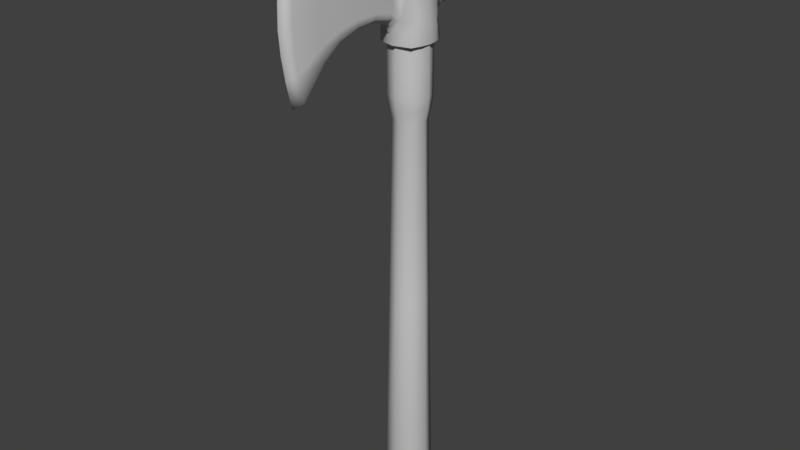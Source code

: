 # Source: Throwing_Axe.blend  (saved by Blender 2.78.0; exported with 4.5.12 LTS)
import bpy
from mathutils import Matrix  # noqa: F401  (used for matrix-valued properties, if any)

bpy.ops.wm.read_factory_settings(use_empty=True)
scene = bpy.context.scene
scene.name = 'Scene'

# ---- collections
col_collection_1 = bpy.data.collections.new('Collection 1'); scene.collection.children.link(col_collection_1)

# ---- materials (node trees are filled in below, after node groups)
mat_19___default_003 = bpy.data.materials.new('19 - Default.003')
mat_19___default_003.alpha_threshold = 0.0
mat_19___default_003.use_transparent_shadow = False
mat_19___default_003.diffuse_color = (0.5882, 0.5882, 0.5882, 1.0)
mat_19___default_003.specular_color = (0.0, 0.0, 0.0)
mat_19___default_003.roughness = 0.5
mat_19___default_003.specular_intensity = 0.0
mat_19___default_000 = bpy.data.materials.new('19 - Default.000')
mat_19___default_000.alpha_threshold = 0.0
mat_19___default_000.use_transparent_shadow = False
mat_19___default_000.diffuse_color = (0.5882, 0.5882, 0.5882, 1.0)
mat_19___default_000.specular_color = (0.0, 0.0, 0.0)
mat_19___default_000.roughness = 0.5
mat_19___default_000.specular_intensity = 0.0

# ---- material node trees

# ---- world
world_world = bpy.data.worlds.new('World'); scene.world = world_world
world_world.color = (0.05088, 0.05088, 0.05088)
world_world.use_sun_shadow = False
world_world.sun_shadow_jitter_overblur = 0.0
world_world.cycles.sampling_method = 'MANUAL'

# ---- meshes
me_dagger = bpy.data.meshes.new('Dagger')
me_dagger.from_pydata([(0.0203, 0.00117, 0.3106), (-0.02161, 0.001171, 0.3491), (-6.678e-06, 0.02147, 0.1055), (-0.02031, 0.00117, 0.3106), (-6.691e-06, -0.02043, 0.3491), (0.0216, 0.00117, 0.3491), (-0.0203, 0.00117, 0.1055), (-6.687e-06, 0.02148, 0.3106), (-1.99e-05, -0.02141, -0.09776), (0.02029, 0.00117, 0.1055), (-6.68e-06, -0.01913, 0.1055), (-6.689e-06, 0.02277, 0.3491), (-6.689e-06, -0.01914, 0.3106), (-0.01436, -0.01318, 0.1055), (-6.671e-06, -0.02356, -0.09287), (0.02337, 0.00117, -0.09287), (-0.02338, 0.00117, -0.09287), (-0.01436, 0.01553, 0.3106), (0.01527, 0.01645, 0.3491), (-6.688e-06, 0.02277, 0.3231), (-6.689e-06, -0.02043, 0.3231), (-0.02161, 0.00117, 0.3231), (0.01435, 0.01553, 0.3106), (-0.01436, 0.01552, 0.1055), (-0.01436, -0.01319, 0.3106), (0.01734, 0.00117, 0.2981), (-6.687e-06, 0.01852, 0.2981), (-6.688e-06, -0.01618, 0.2981), (0.01435, -0.01319, 0.3106), (-0.01528, -0.01411, 0.3491), (0.0216, 0.00117, 0.3231), (0.01434, -0.01318, 0.1055), (-0.01735, 0.00117, 0.2981), (0.0216, 0.001171, 0.3868), (0.01434, 0.01552, 0.1055), (-6.669e-06, 0.0259, -0.09287), (-0.01528, 0.01645, 0.3491), (-6.69e-06, 0.02277, 0.3868), (-6.692e-06, -0.02043, 0.3868), (-0.02161, 0.001171, 0.3868), (0.01527, -0.01411, 0.3491), (-0.01227, -0.0111, 0.2981), (-0.01227, 0.01344, 0.2981), (0.01226, -0.0111, 0.2981), (0.01226, 0.01344, 0.2981), (-0.01528, -0.01411, 0.3231), (0.01527, 0.01645, 0.3231), (-0.01528, 0.01645, 0.3231), (0.01527, -0.01411, 0.3231), (-0.01528, -0.01411, 0.3868), (0.01527, -0.01411, 0.3868), (-0.01749, -0.01632, -0.09287), (0.01748, -0.01632, -0.09287), (-0.01528, 0.01645, 0.3868), (0.01527, 0.01645, 0.3868), (-0.01749, 0.01866, -0.09287), (0.01748, 0.01866, -0.09287), (0.02256, 0.00117, -0.09776), (-0.0226, 0.00117, -0.09776), (-1.99e-05, 0.02375, -0.09776), (-0.01694, -0.01519, -0.09659), (0.01749, -0.01519, -0.09603), (-0.01694, 0.01753, -0.09659), (0.01749, 0.01753, -0.09603), (-5.865e-05, -0.0173, -0.1029), (0.01841, 0.00117, -0.1029), (-0.01853, 0.00117, -0.1029), (-5.864e-05, 0.01964, -0.1029), (-0.01554, -0.01189, -0.1011), (0.01594, -0.01189, -0.1011), (-0.01554, 0.01423, -0.1011), (0.01594, 0.01423, -0.1011), (-5.847e-05, 0.00117, -0.1052), (0.02352, 0.001365, 0.3752), (-6.69e-06, 0.02634, 0.3752), (-6.692e-06, -0.0249, 0.3752), (-0.02353, 0.001365, 0.3752), (-0.01803, -0.01986, 0.3752), (0.01802, -0.01986, 0.3752), (-0.01803, 0.02167, 0.3752), (0.01802, 0.02167, 0.3752), (0.02321, 0.001365, 0.3893), (-6.69e-06, 0.02724, 0.3873), (-6.692e-06, -0.02716, 0.3867), (-0.02322, 0.001365, 0.3893), (-0.01711, -0.02086, 0.3887), (0.0171, -0.02086, 0.3887), (-0.01711, 0.02055, 0.3892), (0.0171, 0.02055, 0.3892), (0.02205, 0.001365, 0.4008), (-6.631e-06, 0.03131, 0.3948), (-6.633e-06, -0.03258, 0.3943), (-0.02206, 0.001365, 0.4008), (-0.009674, -0.02571, 0.3991), (-0.009674, 0.0261, 0.3988), (0.009661, 0.0261, 0.3988), (-0.007836, 0.001365, 0.4332), (-6.63e-06, 0.03977, 0.3993), (-6.634e-06, -0.03798, 0.3984), (0.007823, 0.001365, 0.4332), (-0.009674, -0.0365, 0.4041), (-0.009674, 0.03492, 0.4055), (0.009661, 0.03492, 0.4055), (0.007823, 0.01811, 0.4329), (-0.007836, 0.01811, 0.4329), (0.007823, 0.001365, 0.4329), (-0.01074, -0.0365, 0.4349), (0.01072, -0.0365, 0.4349), (-0.01074, 0.03492, 0.4314), (0.01072, 0.03492, 0.4314), (-6.63e-06, 0.04985, 0.3999), (-0.009247, 0.0495, 0.4098), (0.009234, 0.0495, 0.4098), (-0.01047, 0.05004, 0.4305), (0.01045, 0.05004, 0.4305), (-6.629e-06, 0.07846, 0.401), (-0.006684, 0.07847, 0.4096), (0.006671, 0.07847, 0.4096), (-0.00811, 0.07847, 0.4296), (0.008096, 0.07847, 0.4296), (-6.688e-06, 0.09405, 0.4017), (-6.627e-06, 0.1366, 0.4111), (-6.686e-06, 0.1357, 0.4026), (-0.006169, 0.09461, 0.4261), (0.006156, 0.09461, 0.4261), (-6.636e-06, -0.07631, 0.4003), (-0.00842, -0.07807, 0.4061), (0.008407, -0.07807, 0.4061), (-0.008769, -0.07774, 0.4452), (0.008755, -0.07774, 0.4452), (-6.635e-06, -0.05647, 0.4023), (-0.009191, -0.05633, 0.4078), (-0.01006, -0.05558, 0.4385), (0.009178, -0.05633, 0.4078), (0.01005, -0.05558, 0.4385), (-6.696e-06, -0.1524, 0.3521), (-0.004942, -0.1428, 0.3558), (-0.0044, -0.1442, 0.4856), (-6.577e-06, -0.1409, 0.3526), (0.004929, -0.1428, 0.3558), (0.004387, -0.1442, 0.4856), (-0.005599, -0.1184, 0.4735), (-0.006683, -0.1182, 0.386), (-6.636e-06, -0.114, 0.3817), (0.00667, -0.1182, 0.386), (0.005586, -0.1184, 0.4735), (-0.007677, -0.09953, 0.4579), (-0.007871, -0.1007, 0.3995), (-6.636e-06, -0.0984, 0.3942), (0.007858, -0.1007, 0.3995), (0.007663, -0.09953, 0.4579), (-6.703e-06, -0.157, 0.4877), (-0.009851, -0.0365, 0.4093), (-0.01003, -0.0365, 0.4144), (-0.01021, -0.0365, 0.4195), (-0.01038, -0.0365, 0.4246), (-0.01056, -0.0365, 0.4298), (-0.008478, -0.07823, 0.4126), (-0.008536, -0.0783, 0.4192), (-0.008594, -0.07829, 0.4257), (-0.008652, -0.07819, 0.4322), (-0.00871, -0.078, 0.4387), (-0.009336, -0.05627, 0.413), (-0.009481, -0.05618, 0.4181), (-0.009626, -0.05606, 0.4232), (-0.009771, -0.05592, 0.4283), (-0.009916, -0.05576, 0.4334), (-0.004852, -0.1482, 0.3806), (-0.004761, -0.1512, 0.4018), (-0.004671, -0.1523, 0.423), (-0.004581, -0.151, 0.4439), (-0.00449, -0.148, 0.4648), (-0.006502, -0.1226, 0.398), (-0.006322, -0.1246, 0.4113), (-0.006141, -0.1245, 0.426), (-0.00596, -0.1226, 0.4421), (-0.00578, -0.121, 0.4561), (-0.007838, -0.101, 0.408), (-0.007806, -0.1012, 0.4177), (-0.007774, -0.1012, 0.4275), (-0.007741, -0.1008, 0.4372), (-0.007709, -0.1002, 0.4469), (-6.7e-06, -0.1643, 0.4222), (-6.702e-06, -0.1605, 0.466), (0.009661, -0.02571, 0.3991), (0.009661, -0.0365, 0.4041), (0.007823, -0.01693, 0.4332), (0.009838, -0.0365, 0.4093), (0.01002, -0.0365, 0.4144), (0.01037, -0.0365, 0.4246), (0.01055, -0.0365, 0.4298), (0.01019, -0.0365, 0.4195), (0.008697, -0.078, 0.4387), (0.008639, -0.07819, 0.4322), (0.008581, -0.07829, 0.4257), (0.008523, -0.0783, 0.4192), (0.008465, -0.07823, 0.4126), (0.009903, -0.05576, 0.4334), (0.009758, -0.05592, 0.4283), (0.009613, -0.05606, 0.4232), (0.009468, -0.05618, 0.4181), (0.009323, -0.05627, 0.413), (0.004477, -0.148, 0.4648), (0.004568, -0.151, 0.4439), (0.004658, -0.1523, 0.423), (0.004748, -0.1512, 0.4018), (0.004839, -0.1482, 0.3806), (0.005767, -0.121, 0.4561), (0.005947, -0.1226, 0.4421), (0.006128, -0.1245, 0.426), (0.006309, -0.1246, 0.4113), (0.006489, -0.1226, 0.398), (0.007696, -0.1002, 0.4469), (0.007728, -0.1008, 0.4372), (0.00776, -0.1012, 0.4275), (0.007793, -0.1012, 0.4177), (0.007825, -0.101, 0.408), (-6.698e-06, -0.1586, 0.3779), (-6.699e-06, -0.1624, 0.4001), (-6.701e-06, -0.1634, 0.4442), (0.02175, 0.01142, 0.3752), (-0.02177, 0.01142, 0.3752), (0.02175, 0.01142, 0.3893), (-0.02177, 0.01142, 0.3893), (0.01948, 0.01516, 0.3998), (-0.0195, 0.01516, 0.3998), (0.007823, 0.01811, 0.4332), (-0.007836, 0.01811, 0.4332), (-0.02177, -0.009347, 0.3752), (0.02175, -0.009347, 0.3752), (-0.02177, -0.0104, 0.389), (0.02175, -0.0104, 0.389), (-0.0195, -0.01355, 0.3999), (-0.007836, -0.01693, 0.4332), (0.01948, -0.01355, 0.3999), (-0.007836, 0.001365, 0.4329), (0.01454, 0.01808, 0.4332), (0.009624, 0.02618, 0.4332), (-0.01465, -0.01657, 0.4332), (-0.00934, -0.02502, 0.4332), (-0.01455, 0.01808, 0.4332), (-0.01869, 0.001365, 0.4332), (-0.009638, 0.02618, 0.4332), (0.01464, -0.01657, 0.4332), (0.01868, 0.001365, 0.4332), (0.009327, -0.02502, 0.4332), (-0.007836, -0.01693, 0.4329), (0.007823, -0.01693, 0.4329)], [], [(22, 0, 25, 44), (35, 55, 23, 2), (29, 1, 21, 45), (39, 53, 36, 1), (30, 48, 28, 0), (21, 47, 17, 3), (24, 3, 32, 41), (40, 4, 20, 48), (33, 50, 40, 5), (18, 5, 30, 46), (56, 35, 2, 34), (54, 33, 5, 18), (38, 49, 29, 4), (49, 39, 1, 29), (50, 38, 4, 40), (34, 2, 26, 44), (45, 21, 3, 24), (46, 30, 0, 22), (15, 52, 61, 57), (25, 43, 31, 9), (44, 25, 9, 34), (34, 9, 15, 56), (41, 32, 6, 13), (13, 6, 16, 51), (56, 15, 57, 63), (26, 42, 17, 7), (22, 7, 19, 46), (44, 26, 7, 22), (32, 42, 23, 6), (20, 45, 24, 12), (46, 19, 11, 18), (18, 11, 37, 54), (31, 10, 14, 52), (19, 47, 36, 11), (27, 41, 13, 10), (43, 27, 10, 31), (55, 35, 59, 62), (0, 28, 43, 25), (48, 20, 12, 28), (1, 36, 47, 21), (2, 23, 42, 26), (3, 17, 42, 32), (28, 12, 27, 43), (4, 29, 45, 20), (5, 40, 48, 30), (6, 23, 55, 16), (7, 17, 47, 19), (14, 51, 60, 8), (9, 31, 52, 15), (10, 13, 51, 14), (11, 36, 53, 37), (12, 24, 41, 27), (35, 56, 63, 59), (52, 14, 8, 61), (16, 55, 62, 58), (51, 16, 58, 60), (58, 62, 70, 66), (63, 57, 65, 71), (60, 58, 66, 68), (57, 61, 69, 65), (59, 63, 71, 67), (8, 60, 68, 64), (62, 59, 67, 70), (61, 8, 64, 69), (68, 66, 72, 64), (65, 69, 64, 72), (65, 72, 67, 71), (70, 67, 72, 66), (229, 73, 81, 231), (79, 87, 82, 74), (74, 82, 88, 80), (228, 77, 85, 230), (221, 76, 84, 223), (77, 75, 83, 85), (220, 80, 88, 222), (75, 78, 86, 83), (223, 84, 92, 225), (85, 83, 91, 93), (222, 88, 95, 224), (83, 86, 184, 91), (231, 81, 89, 234), (87, 94, 90, 82), (82, 90, 95, 88), (230, 85, 93, 232), (94, 101, 97, 90), (90, 97, 102, 95), (232, 93, 239, 238), (102, 109, 237, 95), (93, 91, 98, 100), (225, 92, 241, 240), (91, 184, 185, 98), (217, 218, 168, 167), (135, 217, 167, 136), (94, 242, 108, 101), (224, 95, 237, 236), (234, 89, 244, 243), (102, 112, 114, 109), (101, 111, 110, 97), (108, 113, 111, 101), (97, 110, 112, 102), (112, 117, 119, 114), (110, 115, 117, 112), (113, 118, 116, 111), (111, 116, 115, 110), (117, 120, 124, 119), (115, 120, 117), (118, 123, 120, 116), (116, 120, 115), (123, 121, 122, 120), (120, 122, 121, 124), (131, 130, 125, 126), (162, 131, 126, 157), (130, 133, 127, 125), (197, 134, 129, 192), (190, 107, 134, 197), (98, 185, 133, 130), (152, 100, 131, 162), (100, 98, 130, 131), (138, 139, 135), (207, 145, 140, 202), (143, 144, 139, 138), (142, 143, 138, 136), (172, 142, 136, 167), (177, 147, 142, 172), (147, 148, 143, 142), (148, 149, 144, 143), (212, 150, 145, 207), (192, 129, 150, 212), (125, 127, 149, 148), (126, 125, 148, 147), (157, 126, 147, 177), (124, 123, 118, 119), (119, 118, 113, 114), (114, 113, 108, 109), (109, 108, 242, 237), (227, 96, 235, 104), (105, 235, 246, 247), (245, 239, 106, 107), (107, 106, 132, 134), (134, 132, 128, 129), (129, 128, 146, 150), (150, 146, 141, 145), (145, 141, 137, 140), (121, 123, 124), (136, 138, 135), (221, 79, 74, 80, 220), (140, 137, 151), (202, 140, 151, 183), (183, 151, 137, 171), (218, 182, 169, 168), (182, 219, 170, 169), (219, 183, 171, 170), (128, 161, 181, 146), (161, 160, 180, 181), (160, 159, 179, 180), (159, 158, 178, 179), (158, 157, 177, 178), (146, 181, 176, 141), (181, 180, 175, 176), (180, 179, 174, 175), (179, 178, 173, 174), (178, 177, 172, 173), (141, 176, 171, 137), (176, 175, 170, 171), (175, 174, 169, 170), (174, 173, 168, 169), (173, 172, 167, 168), (106, 156, 166, 132), (156, 155, 165, 166), (155, 154, 164, 165), (154, 153, 163, 164), (153, 152, 162, 163), (132, 166, 161, 128), (166, 165, 160, 161), (165, 164, 159, 160), (164, 163, 158, 159), (163, 162, 157, 158), (93, 154, 239), (184, 245, 191), (239, 156, 106), (156, 239, 155), (155, 239, 154), (154, 93, 153), (153, 93, 152), (152, 93, 100), (245, 107, 190), (190, 189, 245), (189, 191, 245), (191, 188, 184), (188, 187, 184), (187, 185, 184), (139, 206, 217, 135), (206, 205, 218, 217), (205, 204, 182, 218), (204, 203, 219, 182), (203, 202, 183, 219), (127, 196, 216, 149), (196, 195, 215, 216), (195, 194, 214, 215), (194, 193, 213, 214), (193, 192, 212, 213), (149, 216, 211, 144), (216, 215, 210, 211), (215, 214, 209, 210), (214, 213, 208, 209), (213, 212, 207, 208), (144, 211, 206, 139), (211, 210, 205, 206), (210, 209, 204, 205), (209, 208, 203, 204), (208, 207, 202, 203), (185, 187, 201, 133), (187, 188, 200, 201), (188, 191, 199, 200), (191, 189, 198, 199), (189, 190, 197, 198), (133, 201, 196, 127), (201, 200, 195, 196), (200, 199, 194, 195), (199, 198, 193, 194), (198, 197, 192, 193), (228, 229, 78, 75, 77), (103, 104, 235, 105), (89, 224, 236, 244), (94, 225, 240, 242), (81, 222, 224, 89), (87, 223, 225, 94), (73, 220, 222, 81), (79, 221, 223, 87), (76, 221, 220, 73, 229, 228), (99, 226, 103, 105), (184, 234, 243, 245), (92, 232, 238, 241), (84, 230, 232, 92), (86, 231, 234, 184), (76, 228, 230, 84), (78, 229, 231, 86), (226, 236, 237), (233, 238, 239), (96, 227, 240, 241), (227, 226, 237, 242), (99, 186, 243, 244), (186, 233, 239, 245), (226, 99, 244, 236), (227, 242, 240), (233, 96, 241, 238), (186, 245, 243), (233, 186, 247, 246), (186, 99, 105, 247), (226, 227, 104, 103), (96, 233, 246, 235)])
me_dagger.polygons.foreach_set('use_smooth', [1, 1, 1, 1, 1, 1, 1, 1, 1, 1, 1, 1, 1, 1, 1, 1, 1, 1, 1, 1, 1, 1, 1, 1, 1, 1, 1, 1, 1, 1, 1, 1, 1, 1, 1, 1, 1, 1, 1, 1, 1, 1, 1, 1, 1, 1, 1, 1, 1, 1, 1, 1, 1, 1, 1, 1, 1, 1, 1, 1, 1, 1, 1, 1, 1, 1, 1, 1, 1, 1, 1, 1, 1, 1, 1, 1, 1, 1, 1, 1, 1, 1, 1, 1, 1, 1, 1, 1, 1, 1, 1, 1, 1, 1, 1, 1, 1, 1, 1, 1, 1, 1, 1, 1, 1, 1, 1, 1, 1, 1, 1, 1, 1, 1, 1, 1, 1, 1, 1, 1, 1, 1, 1, 1, 1, 1, 1, 1, 1, 1, 1, 1, 1, 1, 1, 1, 0, 1, 1, 1, 1, 1, 1, 1, 1, 0, 1, 1, 1, 1, 1, 1, 1, 1, 1, 1, 1, 1, 1, 1, 1, 1, 1, 1, 1, 1, 1, 1, 1, 1, 1, 1, 1, 1, 1, 1, 1, 1, 1, 1, 1, 1, 1, 1, 1, 1, 1, 1, 1, 1, 1, 1, 1, 1, 1, 1, 1, 1, 1, 1, 1, 1, 1, 1, 1, 1, 1, 1, 1, 1, 1, 1, 1, 1, 1, 1, 1, 1, 1, 1, 1, 0, 0, 1, 1, 1, 1, 1, 1, 0, 1, 1, 1, 1, 1, 1, 1, 0, 0, 0, 0, 0, 0, 0, 0, 0, 0, 1, 1, 1, 1])
me_dagger.polygons.foreach_set('material_index', [1, 1, 1, 1, 1, 1, 1, 1, 1, 1, 1, 1, 1, 1, 1, 1, 1, 1, 1, 1, 1, 1, 1, 1, 1, 1, 1, 1, 1, 1, 1, 1, 1, 1, 1, 1, 1, 1, 1, 1, 1, 1, 1, 1, 1, 1, 1, 1, 1, 1, 1, 1, 1, 1, 1, 1, 1, 1, 1, 1, 1, 1, 1, 1, 1, 1, 1, 1, 1, 1, 1, 1, 1, 1, 1, 1, 1, 1, 1, 1, 1, 1, 1, 1, 1, 1, 1, 1, 1, 1, 1, 1, 1, 1, 1, 1, 1, 1, 1, 1, 1, 1, 1, 1, 1, 1, 1, 1, 1, 1, 1, 1, 1, 1, 1, 1, 1, 1, 1, 1, 1, 1, 1, 1, 1, 1, 1, 1, 1, 1, 1, 1, 1, 1, 1, 1, 1, 1, 1, 1, 1, 1, 1, 1, 1, 1, 1, 1, 1, 1, 1, 1, 1, 1, 1, 1, 1, 1, 1, 1, 1, 1, 1, 1, 1, 1, 1, 1, 1, 1, 1, 1, 1, 1, 1, 1, 1, 1, 1, 1, 1, 1, 1, 1, 1, 1, 1, 1, 1, 1, 1, 1, 1, 1, 1, 1, 1, 1, 1, 1, 1, 1, 1, 1, 1, 1, 1, 1, 1, 1, 1, 1, 1, 1, 1, 1, 1, 1, 1, 1, 1, 1, 1, 1, 1, 1, 1, 1, 1, 1, 1, 1, 1, 1, 1, 1, 1, 1, 1, 1, 1, 1, 1, 1, 1, 1, 1, 1, 1, 1, 1])
_uv = me_dagger.uv_layers.new(name='UVChannel_1')
_uv.uv.foreach_set('vector', [0.0, 0.0, 0.0, 0.0, 0.0, 0.0, 0.0, 0.0, 0.0, 0.0, 0.0, 0.0, 0.0, 0.0, 0.0, 0.0, 0.0, 0.0, 0.0, 0.0, 0.0, 0.0, 0.0, 0.0, 0.0, 0.0, 0.0, 0.0, 0.0, 0.0, 0.0, 0.0, 0.0, 0.0, 0.0, 0.0, 0.0, 0.0, 0.0, 0.0, 0.0, 0.0, 0.0, 0.0, 0.0, 0.0, 0.0, 0.0, 0.0, 0.0, 0.0, 0.0, 0.0, 0.0, 0.0, 0.0, 0.0, 0.0, 0.0, 0.0, 0.0, 0.0, 0.0, 0.0, 0.0, 0.0, 0.0, 0.0, 0.0, 0.0, 0.0, 0.0, 0.0, 0.0, 0.0, 0.0, 0.0, 0.0, 0.0, 0.0, 0.0, 0.0, 0.0, 0.0, 0.0, 0.0, 0.0, 0.0, 0.0, 0.0, 0.0, 0.0, 0.0, 0.0, 0.0, 0.0, 0.0, 0.0, 0.0, 0.0, 0.0, 0.0, 0.0, 0.0, 0.0, 0.0, 0.0, 0.0, 0.0, 0.0, 0.0, 0.0, 0.0, 0.0, 0.0, 0.0, 0.0, 0.0, 0.0, 0.0, 0.0, 0.0, 0.0, 0.0, 0.0, 0.0, 0.0, 0.0, 0.0, 0.0, 0.0, 0.0, 0.0, 0.0, 0.0, 0.0, 0.0, 0.0, 0.0, 0.0, 0.0, 0.0, 0.0, 0.0, 0.0, 0.0, 0.0, 0.0, 0.0, 0.0, 0.0, 0.0, 0.0, 0.0, 0.0, 0.0, 0.0, 0.0, 0.0, 0.0, 0.0, 0.0, 0.0, 0.0, 0.0, 0.0, 0.0, 0.0, 0.0, 0.0, 0.0, 0.0, 0.0, 0.0, 0.0, 0.0, 0.0, 0.0, 0.0, 0.0, 0.0, 0.0, 0.0, 0.0, 0.0, 0.0, 0.0, 0.0, 0.0, 0.0, 0.0, 0.0, 0.0, 0.0, 0.0, 0.0, 0.0, 0.0, 0.0, 0.0, 0.0, 0.0, 0.0, 0.0, 0.0, 0.0, 0.0, 0.0, 0.0, 0.0, 0.0, 0.0, 0.0, 0.0, 0.0, 0.0, 0.0, 0.0, 0.0, 0.0, 0.0, 0.0, 0.0, 0.0, 0.0, 0.0, 0.0, 0.0, 0.0, 0.0, 0.0, 0.0, 0.0, 0.0, 0.0, 0.0, 0.0, 0.0, 0.0, 0.0, 0.0, 0.0, 0.0, 0.0, 0.0, 0.0, 0.0, 0.0, 0.0, 0.0, 0.0, 0.0, 0.0, 0.0, 0.0, 0.0, 0.0, 0.0, 0.0, 0.0, 0.0, 0.0, 0.0, 0.0, 0.0, 0.0, 0.0, 0.0, 0.0, 0.0, 0.0, 0.0, 0.0, 0.0, 0.0, 0.0, 0.0, 0.0, 0.0, 0.0, 0.0, 0.0, 0.0, 0.0, 0.0, 0.0, 0.0, 0.0, 0.0, 0.0, 0.0, 0.0, 0.0, 0.0, 0.0, 0.0, 0.0, 0.0, 0.0, 0.0, 0.0, 0.0, 0.0, 0.0, 0.0, 0.0, 0.0, 0.0, 0.0, 0.0, 0.0, 0.0, 0.0, 0.0, 0.0, 0.0, 0.0, 0.0, 0.0, 0.0, 0.0, 0.0, 0.0, 0.0, 0.0, 0.0, 0.0, 0.0, 0.0, 0.0, 0.0, 0.0, 0.0, 0.0, 0.0, 0.0, 0.0, 0.0, 0.0, 0.0, 0.0, 0.0, 0.0, 0.0, 0.0, 0.0, 0.0, 0.0, 0.0, 0.0, 0.0, 0.0, 0.0, 0.0, 0.0, 0.0, 0.0, 0.0, 0.0, 0.0, 0.0, 0.0, 0.0, 0.0, 0.0, 0.0, 0.0, 0.0, 0.0, 0.0, 0.0, 0.0, 0.0, 0.0, 0.0, 0.0, 0.0, 0.0, 0.0, 0.0, 0.0, 0.0, 0.0, 0.0, 0.0, 0.0, 0.0, 0.0, 0.0, 0.0, 0.0, 0.0, 0.0, 0.0, 0.0, 0.0, 0.0, 0.0, 0.0, 0.0, 0.0, 0.0, 0.0, 0.0, 0.0, 0.0, 0.0, 0.0, 0.0, 0.0, 0.0, 0.0, 0.0, 0.0, 0.0, 0.0, 0.0, 0.0, 0.0, 0.0, 0.0, 0.0, 0.0, 0.0, 0.0, 0.0, 0.0, 0.0, 0.0, 0.0, 0.0, 0.0, 0.0, 0.0, 0.0, 0.0, 0.0, 0.0, 0.0, 0.0, 0.0, 0.0, 0.0, 0.0, 0.0, 0.0, 0.0, 0.0, 0.0, 0.0, 0.0, 0.0, 0.0, 0.0, 0.0, 0.0, 0.0, 0.0, 0.0, 0.0, 0.0, 0.0, 0.0, 0.0, 0.0, 0.0, 0.0, 0.0, 0.0, 0.0, 0.0, 0.0, 0.0, 0.0, 0.0, 0.0, 0.0, 0.0, 0.0, 0.0, 0.0, 0.0, 0.0, 0.0, 0.0, 0.0, 0.0, 0.0, 0.0, 0.0, 0.0, 0.0, 0.0, 0.0, 0.0, 0.0, 0.0, 0.0, 0.0, 0.0, 0.0, 0.0, 0.0, 0.0, 0.0, 0.0, 0.0, 0.0, 0.0, 0.0, 0.0, 0.0, 0.0, 0.0, 0.0, 0.0, 0.0, 0.0, 0.0, 0.0, 0.0, 0.0, 0.0, 0.0, 0.0, 0.0, 0.0, 0.0, 0.0, 0.0, 0.0, 0.0, 0.0, 0.0, 0.0, 0.0, 0.0, 0.0, 0.0, 0.0, 0.0, 0.0, 0.0, 0.0, 0.0, 0.0, 0.0, 0.0, 0.0, 0.0, 0.0, 0.0, 0.0, 0.0, 0.0, 0.0, 0.0, 0.0, 0.0, 0.0, 0.0, 0.0, 0.0, 0.0, 0.0, 0.0, 0.0, 0.0, 0.0, 0.0, 0.0, 0.0, 0.0, 0.0, 0.0, 0.0, 0.0, 0.0, 0.0, 0.0, 0.0, 0.0, 0.0, 0.0, 0.0, 0.0, 0.0, 0.0, 0.0, 0.0, 0.0, 0.0, 0.0, 0.0, 0.0, 0.0, 0.0, 0.0, 0.0, 0.0, 0.0, 0.0, 0.0, 0.0, 0.0, 0.0, 0.0, 0.0, 0.0, 0.0, 0.0, 0.0, 0.0, 0.0, 0.0, 0.0, 0.0, 0.0, 0.0, 0.0, 0.0, 0.0, 0.0, 0.0, 0.0, 0.0, 0.0, 0.0, 0.0, 0.0, 0.0, 0.0, 0.0, 0.0, 0.0, 0.0, 0.0, 0.0, 0.0, 0.0, 0.0, 0.0, 0.0, 0.0, 0.0, 0.0, 0.0, 0.0, 0.0, 0.0, 0.0, 0.0, 0.0, 0.0, 0.0, 0.0, 0.0, 0.0, 0.0, 0.0, 0.0, 0.0, 0.0, 0.0, 0.0, 0.0, 0.0, 0.0, 0.0, 0.0, 0.0, 0.0, 0.0, 0.0, 0.0, 0.0, 0.0, 0.0, 0.0, 0.0, 0.0, 0.0, 0.0, 0.0, 0.0, 0.0, 0.0, 0.0, 0.0, 0.0, 0.0, 0.0, 0.0, 0.0, 0.0, 0.0, 0.0, 0.0, 0.0, 0.0, 0.0, 0.0, 0.0, 0.0, 0.0, 0.0, 0.0, 0.0, 0.0, 0.0, 0.0, 0.0, 0.0, 0.0, 0.0, 0.0, 0.0, 0.0, 0.0, 0.0, 0.0, 0.0, 0.0, 0.0, 0.0, 0.0, 0.0, 0.0, 0.0, 0.0, 0.0, 0.0, 0.0, 0.0, 0.0, 0.0, 0.0, 0.0, 0.0, 0.0, 0.0, 0.0, 0.0, 0.0, 0.0, 0.0, 0.0, 0.0, 0.0, 0.0, 0.0, 0.0, 0.0, 0.0, 0.0, 0.0, 0.0, 0.0, 0.0, 0.0, 0.0, 0.0, 0.0, 0.0, 0.0, 0.0, 0.0, 0.0, 0.0, 0.0, 0.0, 0.0, 0.0, 0.0, 0.0, 0.0, 0.0, 0.0, 0.0, 0.0, 0.0, 0.0, 0.0, 0.0, 0.0, 0.0, 0.0, 0.0, 0.0, 0.0, 0.0, 0.0, 0.0, 0.0, 0.0, 0.0, 0.0, 0.0, 0.0, 0.0, 0.0, 0.0, 0.0, 0.0, 0.0, 0.0, 0.0, 0.0, 0.0, 0.0, 0.0, 0.0, 0.0, 0.0, 0.0, 0.0, 0.0, 0.0, 0.0, 0.0, 0.0, 0.0, 0.0, 0.0, 0.0, 0.0, 0.0, 0.0, 0.0, 0.0, 0.0, 0.0, 0.0, 0.0, 0.0, 0.0, 0.0, 0.0, 0.0, 0.0, 0.0, 0.0, 0.0, 0.0, 0.0, 0.0, 0.0, 0.0, 0.0, 0.0, 0.0, 0.0, 0.0, 0.0, 0.0, 0.0, 0.0, 0.0, 0.0, 0.0, 0.0, 0.0, 0.0, 0.0, 0.0, 0.0, 0.0, 0.0, 0.0, 0.0, 0.0, 0.0, 0.0, 0.0, 0.0, 0.0, 0.0, 0.0, 0.0, 0.0, 0.0, 0.0, 0.0, 0.0, 0.0, 0.0, 0.0, 0.0, 0.0, 0.0, 0.0, 0.0, 0.0, 0.0, 0.0, 0.0, 0.0, 0.0, 0.0, 0.0, 0.0, 0.0, 0.0, 0.0, 0.0, 0.0, 0.0, 0.0, 0.0, 0.0, 0.0, 0.0, 0.0, 0.0, 0.0, 0.0, 0.0, 0.0, 0.0, 0.0, 0.0, 0.0, 0.0, 0.0, 0.0, 0.0, 0.0, 0.0, 0.0, 0.0, 0.0, 0.0, 0.0, 0.0, 0.0, 0.0, 0.0, 0.0, 0.0, 0.0, 0.0, 0.0, 0.0, 0.0, 0.0, 0.0, 0.0, 0.0, 0.0, 0.0, 0.0, 0.0, 0.0, 0.0, 0.0, 0.0, 0.0, 0.0, 0.0, 0.0, 0.0, 0.0, 0.0, 0.0, 0.0, 0.0, 0.0, 0.0, 0.0, 0.0, 0.0, 0.0, 0.0, 0.0, 0.0, 0.0, 0.0, 0.0, 0.0, 0.0, 0.0, 0.0, 0.0, 0.0, 0.0, 0.0, 0.0, 0.0, 0.0, 0.0, 0.0, 0.0, 0.0, 0.0, 0.0, 0.0, 0.0, 0.0, 0.0, 0.0, 0.0, 0.0, 0.0, 0.0, 0.0, 0.0, 0.0, 0.0, 0.0, 0.0, 0.0, 0.0, 0.0, 0.0, 0.0, 0.0, 0.0, 0.0, 0.0, 0.0, 0.0, 0.0, 0.0, 0.0, 0.0, 0.0, 0.0, 0.0, 0.0, 0.0, 0.0, 0.0, 0.0, 0.0, 0.0, 0.0, 0.0, 0.0, 0.0, 0.0, 0.0, 0.0, 0.0, 0.0, 0.0, 0.0, 0.0, 0.0, 0.0, 0.0, 0.0, 0.0, 0.0, 0.0, 0.0, 0.0, 0.0, 0.0, 0.0, 0.0, 0.0, 0.0, 0.0, 0.0, 0.0, 0.0, 0.0, 0.0, 0.0, 0.0, 0.0, 0.0, 0.0, 0.0, 0.0, 0.0, 0.0, 0.0, 0.0, 0.0, 0.0, 0.0, 0.0, 0.0, 0.0, 0.0, 0.0, 0.0, 0.0, 0.0, 0.0, 0.0, 0.0, 0.0, 0.0, 0.0, 0.0, 0.0, 0.0, 0.0, 0.0, 0.0, 0.0, 0.0, 0.0, 0.0, 0.0, 0.0, 0.0, 0.0, 0.0, 0.0, 0.0, 0.0, 0.0, 0.0, 0.0, 0.0, 0.0, 0.0, 0.0, 0.0, 0.0, 0.0, 0.0, 0.0, 0.0, 0.0, 0.0, 0.0, 0.0, 0.0, 0.0, 0.0, 0.0, 0.0, 0.0, 0.0, 0.0, 0.0, 0.0, 0.0, 0.0, 0.0, 0.0, 0.0, 0.0, 0.0, 0.0, 0.0, 0.0, 0.0, 0.0, 0.0, 0.0, 0.0, 0.0, 0.0, 0.0, 0.0, 0.0, 0.0, 0.0, 0.0, 0.0, 0.0, 0.0, 0.0, 0.0, 0.0, 0.0, 0.0, 0.0, 0.0, 0.0, 0.0, 0.0, 0.0, 0.0, 0.0, 0.0, 0.0, 0.0, 0.0, 0.0, 0.0, 0.0, 0.0, 0.0, 0.0, 0.0, 0.0, 0.0, 0.0, 0.0, 0.0, 0.0, 0.0, 0.0, 0.0, 0.0, 0.0, 0.0, 0.0, 0.0, 0.0, 0.0, 0.0, 0.0, 0.0, 0.0, 0.0, 0.0, 0.0, 0.0, 0.0, 0.0, 0.0, 0.0, 0.0, 0.0, 0.0, 0.0, 0.0, 0.0, 0.0, 0.0, 0.0, 0.0, 0.0, 0.0, 0.0, 0.0, 0.0, 0.0, 0.0, 0.0, 0.0, 0.0, 0.0, 0.0, 0.0, 0.0, 0.0, 0.0, 0.0, 0.0, 0.0, 0.0, 0.0, 0.0, 0.0, 0.0, 0.0, 0.0, 0.0, 0.0, 0.0, 0.0, 0.0, 0.0, 0.0, 0.0, 0.0, 0.0, 0.0, 0.0, 0.0, 0.0, 0.0, 0.0, 0.0, 0.0, 0.0, 0.0, 0.0, 0.0, 0.0, 0.0, 0.0, 0.0, 0.0, 0.0, 0.0, 0.0, 0.0, 0.0, 0.0, 0.0, 0.0, 0.0, 0.0, 0.0, 0.0, 0.0, 0.0, 0.0, 0.0, 0.0, 0.0, 0.0, 0.0, 0.0, 0.0, 0.0, 0.0, 0.0, 0.0, 0.0, 0.0, 0.0, 0.0, 0.0, 0.0, 0.0, 0.0, 0.0, 0.0, 0.0, 0.0, 0.0, 0.0, 0.0, 0.0, 0.0, 0.0, 0.0, 0.0, 0.0, 0.0, 0.0, 0.0, 0.0, 0.0, 0.0, 0.0, 0.0, 0.0, 0.0, 0.0, 0.0, 0.0, 0.0, 0.0, 0.0, 0.0, 0.0, 0.0, 0.0, 0.0, 0.0, 0.0, 0.0, 0.0, 0.0, 0.0, 0.0, 0.0, 0.0, 0.0, 0.0, 0.0, 0.0, 0.0, 0.0, 0.0, 0.0, 0.0, 0.0, 0.0, 0.0, 0.0, 0.0, 0.0, 0.0, 0.0, 0.0, 0.0, 0.0, 0.0, 0.0, 0.0, 0.0, 0.0, 0.0, 0.0, 0.0, 0.0, 0.0, 0.0, 0.0, 0.0, 0.0, 0.0, 0.0, 0.0, 0.0, 0.0, 0.0, 0.0, 0.0, 0.0, 0.0, 0.0, 0.0, 0.0, 0.0, 0.0, 0.0, 0.0, 0.0, 0.0, 0.0, 0.0, 0.0, 0.0, 0.0, 0.0, 0.0, 0.0, 0.0, 0.0, 0.0, 0.0, 0.0, 0.0, 0.0, 0.0, 0.0, 0.0, 0.0, 0.0, 0.0, 0.0, 0.0, 0.0, 0.0, 0.0, 0.0, 0.0, 0.0, 0.0, 0.0, 0.0, 0.0, 0.0, 0.0, 0.0, 0.0, 0.0, 0.0, 0.0, 0.0, 0.0, 0.0, 0.0, 0.0, 0.0, 0.0, 0.0, 0.0, 0.0, 0.0, 0.0, 0.0, 0.0, 0.0, 0.0, 0.0, 0.0, 0.0, 0.0, 0.0, 0.0, 0.0, 0.0, 0.0, 0.0, 0.0, 0.0, 0.0, 0.0, 0.0, 0.0, 0.0, 0.0, 0.0, 0.0, 0.0, 0.0, 0.0, 0.0, 0.0, 0.0, 0.0, 0.0, 0.0, 0.0, 0.0, 0.0, 0.0, 0.0, 0.0, 0.0, 0.0, 0.0, 0.0, 0.0, 0.0, 0.0, 0.0, 0.0, 0.0, 0.0, 0.0, 0.0, 0.0, 0.0, 0.0, 0.0, 0.0, 0.0, 0.0, 0.0, 0.0, 0.0, 0.0, 0.0, 0.0, 0.0, 0.0, 0.0, 0.0, 0.0, 0.0, 0.0, 0.0, 0.0, 0.0, 0.0, 0.0, 0.0, 0.0, 0.0, 0.0, 0.0, 0.0, 0.0, 0.0, 0.0, 0.0, 0.0, 0.0, 0.0, 0.0, 0.0, 0.0, 0.0, 0.0, 0.0, 0.0, 0.0, 0.0, 0.0, 0.0, 0.0, 0.0, 0.0, 0.0, 0.0, 0.0, 0.0, 0.0, 0.0, 0.0, 0.0, 0.0, 0.0, 0.0, 0.0, 0.0, 0.0, 0.0, 0.0, 0.0, 0.0, 0.0, 0.0, 0.0, 0.0, 0.0, 0.0, 0.0, 0.0, 0.0, 0.0, 0.0, 0.0, 0.0, 0.0, 0.0, 0.0, 0.0, 0.0, 0.0, 0.0, 0.0, 0.0, 0.0, 0.0, 0.0, 0.0, 0.0, 0.0, 0.0, 0.0, 0.0, 0.0, 0.0, 0.0, 0.0, 0.0, 0.0, 0.0, 0.0, 0.0, 0.0, 0.0, 0.0, 0.0, 0.0, 0.0, 0.0, 0.0, 0.0, 0.0, 0.0, 0.0, 0.0, 0.0, 0.0, 0.0, 0.0, 0.0, 0.0, 0.0, 0.0, 0.0, 0.0, 0.0, 0.0, 0.0, 0.0, 0.0, 0.0, 0.0, 0.0, 0.0, 0.0, 0.0, 0.0, 0.0, 0.0, 0.0, 0.0, 0.0, 0.0, 0.0, 0.0, 0.0, 0.0, 0.0, 0.0, 0.0, 0.0, 0.0, 0.0, 0.0, 0.0, 0.0, 0.0, 0.0, 0.0, 0.0, 0.0, 0.0, 0.0, 0.0, 0.0, 0.0, 0.0, 0.0, 0.0, 0.0, 0.0, 0.0, 0.0, 0.0, 0.0, 0.0, 0.0, 0.0, 0.0, 0.0, 0.0, 0.0, 0.0, 0.0, 0.0, 0.0, 0.0, 0.0, 0.0, 0.0, 0.0, 0.0, 0.0, 0.0, 0.0, 0.0, 0.0, 0.0, 0.0, 0.0, 0.0, 0.0, 0.0, 0.0, 0.0, 0.0, 0.0, 0.0, 0.0, 0.0, 0.0, 0.0, 0.0, 0.0, 0.0, 0.0, 0.0, 0.0, 0.0, 0.0, 0.0, 0.0, 0.0, 0.0, 0.0, 0.0, 0.0, 0.0, 0.0, 0.0, 0.0, 0.0, 0.0, 0.0, 0.0, 0.0, 0.0, 0.0, 0.0, 0.0, 0.0, 0.0, 0.0, 0.0, 0.0, 0.0, 0.0, 0.0, 0.0, 0.0, 0.0, 0.0, 0.0, 0.0, 0.0, 0.0, 0.0, 0.0, 0.0, 0.0, 0.0, 0.0, 0.0, 0.0, 0.0, 0.0, 0.0, 0.0, 0.0, 0.0, 0.0, 0.0, 0.0, 0.0, 0.0, 0.0, 0.0, 0.0, 0.0, 0.0, 0.0, 0.0, 0.0, 0.0, 0.0, 0.0, 0.0, 0.0, 0.0, 0.0, 0.0, 0.0, 0.0, 0.0, 0.0, 0.0, 0.0, 0.0, 0.0, 0.0, 0.0, 0.0, 0.0, 0.0, 0.0, 0.0, 0.0, 0.0, 0.0, 0.0, 0.0, 0.0, 0.0, 0.0, 0.0, 0.0, 0.0, 0.0, 0.0, 0.0, 0.0, 0.0, 0.0, 0.0, 0.0, 0.0, 0.0, 0.0, 0.0, 0.0, 0.0, 0.0, 0.0, 0.0, 0.0, 0.0, 0.0, 0.0, 0.0, 0.0, 0.0, 0.0, 0.0, 0.0, 0.0, 0.0, 0.0, 0.0, 0.0, 0.0, 0.0, 0.0, 0.0, 0.0, 0.0, 0.0, 0.0, 0.0, 0.0, 0.0, 0.0, 0.0, 0.0, 0.0, 0.0, 0.0, 0.0, 0.0, 0.0, 0.0, 0.0, 0.0, 0.0, 0.0, 0.0, 0.0, 0.0, 0.0, 0.0, 0.0, 0.0, 0.0, 0.0, 0.0, 0.0, 0.0, 0.0, 0.0, 0.0, 0.0, 0.0, 0.0, 0.0, 0.0, 0.0, 0.0, 0.0, 0.0, 0.0, 0.0, 0.0, 0.0, 0.0, 0.0, 0.0, 0.0, 0.0, 0.0, 0.0, 0.0, 0.0, 0.0, 0.0, 0.0, 0.0, 0.0, 0.0, 0.0, 0.0, 0.0, 0.0, 0.0, 0.0, 0.0, 0.0, 0.0, 0.0, 0.0, 0.0, 0.0, 0.0, 0.0, 0.0, 0.0, 0.0, 0.0, 0.0, 0.0, 0.0, 0.0, 0.0, 0.0, 0.0, 0.0])
me_dagger.materials.append(mat_19___default_003)
me_dagger.materials.append(mat_19___default_000)
me_dagger.use_remesh_preserve_volume = False
me_dagger.use_remesh_preserve_attributes = False
me_dagger.use_mirror_vertex_groups = False
me_dagger.update()
me_dagger.normals_split_custom_set([tuple(v) for v in zip(*[iter([0.6975, 0.6975, -0.1647, 0.9863, 5.214e-08, -0.1647, 0.9937, -1.404e-07, -0.1118, 0.7027, 0.7027, -0.1118, 0.000199, 0.985, -0.1723, -0.7084, 0.6926, -0.1355, -0.7135, 0.7004, 0.01804, -6.566e-07, 0.9998, 0.01885, -0.7071, -0.7071, -2.237e-07, -1.0, 1.232e-07, -4.288e-07, -0.9987, 1.457e-07, -0.0511, -0.7062, -0.7062, -0.0511, -1.0, 8.214e-08, 1.721e-06, -0.7071, 0.7071, 1.247e-06, -0.7071, 0.7071, -4.553e-07, -1.0, 1.232e-07, -4.288e-07, 0.9987, 1.769e-07, -0.0511, 0.7062, -0.7062, -0.0511, 0.6975, -0.6974, -0.1647, 0.9863, 5.214e-08, -0.1647, -0.9987, 1.457e-07, -0.0511, -0.7062, 0.7062, -0.0511, -0.6975, 0.6974, -0.1647, -0.9863, -1.981e-07, -0.1647, -0.6975, -0.6974, -0.1647, -0.9863, -1.981e-07, -0.1647, -0.9937, -1.905e-07, -0.1118, -0.7027, -0.7027, -0.1118, 0.7071, -0.7071, 4.258e-07, -1.232e-06, -1.0, 1.276e-07, -1.613e-06, -0.9987, -0.0511, 0.7062, -0.7062, -0.0511, 1.0, 1.027e-07, -1.727e-06, 0.7071, -0.7071, -1.105e-06, 0.7071, -0.7071, 4.258e-07, 1.0, 2.054e-08, 4.325e-07, 0.7071, 0.7071, 1.89e-07, 1.0, 2.054e-08, 4.325e-07, 0.9987, 1.769e-07, -0.0511, 0.7062, 0.7062, -0.0511, 0.6992, 0.703, -0.1299, 0.000199, 0.985, -0.1723, -6.566e-07, 0.9998, 0.01885, 0.7135, 0.7004, 0.01804, 0.7071, 0.7071, -1.355e-06, 1.0, 1.027e-07, -1.727e-06, 1.0, 2.054e-08, 4.325e-07, 0.7071, 0.7071, 1.89e-07, -1.314e-06, -1.0, 3.284e-07, -0.7071, -0.7071, 1.509e-06, -0.7071, -0.7071, -2.237e-07, -1.232e-06, -1.0, 1.276e-07, -0.7071, -0.7071, 1.509e-06, -1.0, 8.214e-08, 1.721e-06, -1.0, 1.232e-07, -4.288e-07, -0.7071, -0.7071, -2.237e-07, 0.7071, -0.7071, -1.105e-06, -1.314e-06, -1.0, 3.284e-07, -1.232e-06, -1.0, 1.276e-07, 0.7071, -0.7071, 4.258e-07, 0.7135, 0.7004, 0.01804, -6.566e-07, 0.9998, 0.01885, -7.52e-07, 0.9937, -0.1118, 0.7027, 0.7027, -0.1118, -0.7062, -0.7062, -0.0511, -0.9987, 1.457e-07, -0.0511, -0.9863, -1.981e-07, -0.1647, -0.6975, -0.6974, -0.1647, 0.7062, 0.7062, -0.0511, 0.9987, 1.769e-07, -0.0511, 0.9863, 5.214e-08, -0.1647, 0.6975, 0.6975, -0.1647, 0.9981, 1.027e-08, -0.06204, 0.6992, -0.703, -0.1299, 0.6813, -0.6074, -0.4085, 0.9341, 2.678e-08, -0.3569, 0.9937, -1.404e-07, -0.1118, 0.7027, -0.7027, -0.1118, 0.7135, -0.7004, 0.01804, 0.9999, 6.116e-08, 0.01697, 0.7027, 0.7027, -0.1118, 0.9937, -1.404e-07, -0.1118, 0.9999, 6.116e-08, 0.01697, 0.7135, 0.7004, 0.01804, 0.7135, 0.7004, 0.01804, 0.9999, 6.116e-08, 0.01697, 0.9981, 1.027e-08, -0.06204, 0.6992, 0.703, -0.1299, -0.7027, -0.7027, -0.1118, -0.9937, -1.905e-07, -0.1118, -0.9999, 1.019e-07, 0.01697, -0.7135, -0.7004, 0.01804, -0.7135, -0.7004, 0.01804, -0.9999, 1.019e-07, 0.01697, -0.9961, 8.25e-08, -0.08852, -0.7084, -0.6926, -0.1355, 0.6992, 0.703, -0.1299, 0.9981, 1.027e-08, -0.06204, 0.9341, 2.678e-08, -0.3569, 0.6813, 0.6074, -0.4085, -7.52e-07, 0.9937, -0.1118, -0.7027, 0.7027, -0.1118, -0.6975, 0.6974, -0.1647, -1.825e-06, 0.9863, -0.1647, 0.6975, 0.6975, -0.1647, -1.825e-06, 0.9863, -0.1647, -1.738e-06, 0.9987, -0.0511, 0.7062, 0.7062, -0.0511, 0.7027, 0.7027, -0.1118, -7.52e-07, 0.9937, -0.1118, -1.825e-06, 0.9863, -0.1647, 0.6975, 0.6975, -0.1647, -0.9937, -1.905e-07, -0.1118, -0.7027, 0.7027, -0.1118, -0.7135, 0.7004, 0.01804, -0.9999, 1.019e-07, 0.01697, -1.613e-06, -0.9987, -0.0511, -0.7062, -0.7062, -0.0511, -0.6975, -0.6974, -0.1647, -1.418e-06, -0.9863, -0.1647, 0.7062, 0.7062, -0.0511, -1.738e-06, 0.9987, -0.0511, -1.191e-06, 1.0, -1.955e-07, 0.7071, 0.7071, 1.89e-07, 0.7071, 0.7071, 1.89e-07, -1.191e-06, 1.0, -1.955e-07, -1.273e-06, 1.0, -2.526e-08, 0.7071, 0.7071, -1.355e-06, 0.7135, -0.7004, 0.01804, -9.233e-07, -0.9998, 0.01885, 0.0001985, -0.985, -0.1723, 0.6992, -0.703, -0.1299, -1.738e-06, 0.9987, -0.0511, -0.7062, 0.7062, -0.0511, -0.7071, 0.7071, -4.553e-07, -1.191e-06, 1.0, -1.955e-07, -5.715e-07, -0.9937, -0.1118, -0.7027, -0.7027, -0.1118, -0.7135, -0.7004, 0.01804, -9.233e-07, -0.9998, 0.01885, 0.7027, -0.7027, -0.1118, -5.715e-07, -0.9937, -0.1118, -9.233e-07, -0.9998, 0.01885, 0.7135, -0.7004, 0.01804, -0.7084, 0.6926, -0.1355, 0.000199, 0.985, -0.1723, 0.0005432, 0.8651, -0.5017, -0.6518, 0.621, -0.4353, 0.9863, 5.214e-08, -0.1647, 0.6975, -0.6974, -0.1647, 0.7027, -0.7027, -0.1118, 0.9937, -1.404e-07, -0.1118, 0.7062, -0.7062, -0.0511, -1.613e-06, -0.9987, -0.0511, -1.418e-06, -0.9863, -0.1647, 0.6975, -0.6974, -0.1647, -1.0, 1.232e-07, -4.288e-07, -0.7071, 0.7071, -4.553e-07, -0.7062, 0.7062, -0.0511, -0.9987, 1.457e-07, -0.0511, -6.566e-07, 0.9998, 0.01885, -0.7135, 0.7004, 0.01804, -0.7027, 0.7027, -0.1118, -7.52e-07, 0.9937, -0.1118, -0.9863, -1.981e-07, -0.1647, -0.6975, 0.6974, -0.1647, -0.7027, 0.7027, -0.1118, -0.9937, -1.905e-07, -0.1118, 0.6975, -0.6974, -0.1647, -1.418e-06, -0.9863, -0.1647, -5.715e-07, -0.9937, -0.1118, 0.7027, -0.7027, -0.1118, -1.232e-06, -1.0, 1.276e-07, -0.7071, -0.7071, -2.237e-07, -0.7062, -0.7062, -0.0511, -1.613e-06, -0.9987, -0.0511, 1.0, 2.054e-08, 4.325e-07, 0.7071, -0.7071, 4.258e-07, 0.7062, -0.7062, -0.0511, 0.9987, 1.769e-07, -0.0511, -0.9999, 1.019e-07, 0.01697, -0.7135, 0.7004, 0.01804, -0.7084, 0.6926, -0.1355, -0.9961, 8.25e-08, -0.08852, -1.825e-06, 0.9863, -0.1647, -0.6975, 0.6974, -0.1647, -0.7062, 0.7062, -0.0511, -1.738e-06, 0.9987, -0.0511, 0.0001985, -0.985, -0.1723, -0.7084, -0.6926, -0.1355, -0.6518, -0.621, -0.4353, 0.0005428, -0.8651, -0.5017, 0.9999, 6.116e-08, 0.01697, 0.7135, -0.7004, 0.01804, 0.6992, -0.703, -0.1299, 0.9981, 1.027e-08, -0.06204, -9.233e-07, -0.9998, 0.01885, -0.7135, -0.7004, 0.01804, -0.7084, -0.6926, -0.1355, 0.0001985, -0.985, -0.1723, -1.191e-06, 1.0, -1.955e-07, -0.7071, 0.7071, -4.553e-07, -0.7071, 0.7071, 1.247e-06, -1.273e-06, 1.0, -2.526e-08, -1.418e-06, -0.9863, -0.1647, -0.6975, -0.6974, -0.1647, -0.7027, -0.7027, -0.1118, -5.715e-07, -0.9937, -0.1118, 0.000199, 0.985, -0.1723, 0.6992, 0.703, -0.1299, 0.6813, 0.6074, -0.4085, 0.0005432, 0.8651, -0.5017, 0.6992, -0.703, -0.1299, 0.0001985, -0.985, -0.1723, 0.0005428, -0.8651, -0.5017, 0.6813, -0.6074, -0.4085, -0.9961, 8.25e-08, -0.08852, -0.7084, 0.6926, -0.1355, -0.6518, 0.621, -0.4353, -0.9232, 6.448e-08, -0.3844, -0.7084, -0.6926, -0.1355, -0.9961, 8.25e-08, -0.08852, -0.9232, 6.448e-08, -0.3844, -0.6518, -0.621, -0.4353, -0.9232, 6.448e-08, -0.3844, -0.6518, 0.621, -0.4353, -0.4717, 0.396, -0.7878, -0.5483, 5.621e-08, -0.8363, 0.6813, 0.6074, -0.4085, 0.9341, 2.678e-08, -0.3569, 0.548, 4.478e-08, -0.8365, 0.4793, 0.3987, -0.7819, -0.6518, -0.621, -0.4353, -0.9232, 6.448e-08, -0.3844, -0.5483, 5.621e-08, -0.8363, -0.4717, -0.396, -0.7878, 0.9341, 2.678e-08, -0.3569, 0.6813, -0.6074, -0.4085, 0.4793, -0.3987, -0.7819, 0.548, 4.478e-08, -0.8365, 0.0005432, 0.8651, -0.5017, 0.6813, 0.6074, -0.4085, 0.4793, 0.3987, -0.7819, -0.000503, 0.5332, -0.846, 0.0005428, -0.8651, -0.5017, -0.6518, -0.621, -0.4353, -0.4717, -0.396, -0.7878, -0.0005031, -0.5332, -0.846, -0.6518, 0.621, -0.4353, 0.0005432, 0.8651, -0.5017, -0.000503, 0.5332, -0.846, -0.4717, 0.396, -0.7878, 0.6813, -0.6074, -0.4085, 0.0005428, -0.8651, -0.5017, -0.0005031, -0.5332, -0.846, 0.4793, -0.3987, -0.7819, -0.4717, -0.396, -0.7878, -0.5483, 5.621e-08, -0.8363, -0.001206, -7.325e-09, -1.0, -0.0005031, -0.5332, -0.846, 0.548, 4.478e-08, -0.8365, 0.4793, -0.3987, -0.7819, -0.0005031, -0.5332, -0.846, -0.001206, -7.325e-09, -1.0, 0.548, 4.478e-08, -0.8365, -0.001206, -7.325e-09, -1.0, -0.000503, 0.5332, -0.846, 0.4793, 0.3987, -0.7819, -0.4717, 0.396, -0.7878, -0.000503, 0.5332, -0.846, -0.001206, -7.325e-09, -1.0, -0.5483, 5.621e-08, -0.8363, 0.9674, -0.2531, 0.004714, 0.9999, 0.008203, 0.008401, 0.9976, 0.008295, 0.06813, 0.9541, -0.2896, 0.07646, -0.6706, 0.741, 0.03551, -0.7052, 0.7089, 0.01634, -4.632e-06, 0.9892, -0.1468, -3.3e-06, 0.9998, 0.01978, -3.3e-06, 0.9998, 0.01978, -4.632e-06, 0.9892, -0.1468, 0.7052, 0.7089, 0.01634, 0.6706, 0.741, 0.03551, -0.9674, -0.2531, 0.004712, -0.7035, -0.7085, -0.05598, -0.717, -0.697, -0.01305, -0.9541, -0.2896, 0.07647, -0.9596, 0.2798, 0.02867, -0.9999, 0.008203, 0.008399, -0.9976, 0.008295, 0.06814, -0.9485, 0.3076, 0.0758, -0.7035, -0.7085, -0.05598, -2.415e-06, -0.9931, -0.1173, -4.014e-06, -0.9764, -0.2159, -0.717, -0.697, -0.01305, 0.9596, 0.2798, 0.02867, 0.6706, 0.741, 0.03551, 0.7052, 0.7089, 0.01634, 0.9485, 0.3076, 0.0758, -2.415e-06, -0.9931, -0.1173, 0.7035, -0.7085, -0.05598, 0.717, -0.697, -0.01306, -4.014e-06, -0.9764, -0.2159, -0.9485, 0.3076, 0.0758, -0.9976, 0.008295, 0.06814, -0.9926, 0.009041, 0.1211, -0.9008, 0.4227, 0.09939, -0.717, -0.697, -0.01305, -4.014e-06, -0.9764, -0.2159, -3.566e-06, -0.7649, -0.6441, -0.7928, -0.5758, -0.1997, 0.9485, 0.3076, 0.0758, 0.7052, 0.7089, 0.01634, 0.7527, 0.6157, -0.2331, 0.9008, 0.4227, 0.09939, -4.014e-06, -0.9764, -0.2159, 0.717, -0.697, -0.01306, 0.7928, -0.5758, -0.1997, -3.566e-06, -0.7649, -0.6441, 0.9541, -0.2896, 0.07646, 0.9976, 0.008295, 0.06813, 0.9926, 0.009041, 0.1211, 0.9128, -0.3904, 0.1199, -0.7052, 0.7089, 0.01634, -0.7527, 0.6157, -0.2331, -4.755e-06, 0.7908, -0.612, -4.632e-06, 0.9892, -0.1468, -4.632e-06, 0.9892, -0.1468, -4.755e-06, 0.7908, -0.612, 0.7527, 0.6157, -0.2331, 0.7052, 0.7089, 0.01634, -0.9541, -0.2896, 0.07647, -0.717, -0.697, -0.01305, -0.7928, -0.5758, -0.1997, -0.9128, -0.3904, 0.1199, -0.7527, 0.6157, -0.2331, -0.9177, 0.1408, -0.3715, -6.032e-06, 0.364, -0.9314, -4.755e-06, 0.7908, -0.612, -4.755e-06, 0.7908, -0.612, -6.032e-06, 0.364, -0.9314, 0.9177, 0.1408, -0.3715, 0.7527, 0.6157, -0.2331, -0.9128, -0.3904, 0.1199, -0.7928, -0.5758, -0.1997, -0.8559, -0.1529, 0.494, -0.9032, -0.4224, 0.07569, 0.9177, 0.1408, -0.3715, 0.7507, 0.07585, 0.6563, 0.7807, 0.3686, 0.5046, 0.7527, 0.6157, -0.2331, -0.7928, -0.5758, -0.1997, -3.566e-06, -0.7649, -0.6441, -4.575e-06, -0.3569, -0.9341, -0.8865, -0.1658, -0.4321, -0.9008, 0.4227, 0.09939, -0.9926, 0.009041, 0.1211, -0.9933, 0.009473, 0.1152, -0.894, 0.4425, 0.07017, -3.566e-06, -0.7649, -0.6441, 0.7928, -0.5758, -0.1997, 0.8865, -0.1658, -0.4321, -4.575e-06, -0.3569, -0.9341, -1.339e-05, -0.9823, -0.1871, -1.294e-05, -0.9941, -0.1084, -0.9732, -0.229, -0.02039, -0.9701, -0.2392, -0.04218, -1.234e-05, -0.7034, -0.7108, -1.339e-05, -0.9823, -0.1871, -0.9701, -0.2392, -0.04218, -0.8902, 0.06814, -0.4505, -0.7527, 0.6157, -0.2331, -0.7807, 0.3686, 0.5045, -0.7507, 0.07585, 0.6563, -0.9177, 0.1408, -0.3715, 0.9008, 0.4227, 0.09939, 0.7527, 0.6157, -0.2331, 0.7807, 0.3686, 0.5046, 0.894, 0.4425, 0.07017, 0.9128, -0.3904, 0.1199, 0.9926, 0.009041, 0.1211, 0.9933, 0.009474, 0.1152, 0.9032, -0.4224, 0.07569, 0.9177, 0.1408, -0.3715, 0.9259, 0.07931, -0.3695, 0.735, 0.07439, 0.6739, 0.7507, 0.07585, 0.6563, -0.9177, 0.1408, -0.3715, -0.9259, 0.07931, -0.3694, -4.735e-06, 0.1433, -0.9897, -6.032e-06, 0.364, -0.9314, -0.7507, 0.07585, 0.6563, -0.7351, 0.07439, 0.6739, -0.9259, 0.07931, -0.3694, -0.9177, 0.1408, -0.3715, -6.032e-06, 0.364, -0.9314, -4.735e-06, 0.1433, -0.9897, 0.9259, 0.07931, -0.3695, 0.9177, 0.1408, -0.3715, 0.9259, 0.07931, -0.3695, 0.9291, 0.1076, -0.3537, 0.714, 0.1886, 0.6742, 0.735, 0.07439, 0.6739, -4.735e-06, 0.1433, -0.9897, -2.435e-06, 0.05656, -0.9984, 0.9291, 0.1076, -0.3537, 0.9259, 0.07931, -0.3695, -0.7351, 0.07439, 0.6739, -0.714, 0.1886, 0.6742, -0.9291, 0.1076, -0.3537, -0.9259, 0.07931, -0.3694, -0.9259, 0.07931, -0.3694, -0.9291, 0.1076, -0.3537, -2.435e-06, 0.05656, -0.9984, -4.735e-06, 0.1433, -0.9897, 0.9291, 0.1076, -0.3537, -4.338e-06, 0.3312, -0.9436, 0.7261, 0.3098, 0.6139, 0.714, 0.1886, 0.6742, -2.435e-06, 0.05656, -0.9984, -4.338e-06, 0.3312, -0.9436, 0.9291, 0.1076, -0.3537, -0.714, 0.1886, 0.6742, -0.7261, 0.3098, 0.6139, -4.338e-06, 0.3312, -0.9436, -0.9291, 0.1076, -0.3537, -0.9291, 0.1076, -0.3537, -4.338e-06, 0.3312, -0.9436, -2.435e-06, 0.05656, -0.9984, -0.7261, 0.3098, 0.6139, -2.504e-07, 0.5059, -0.8626, -3.693e-06, 0.2166, -0.9762, -4.338e-06, 0.3312, -0.9436, -4.338e-06, 0.3312, -0.9436, -3.693e-06, 0.2166, -0.9762, -2.504e-07, 0.5059, -0.8626, 0.7261, 0.3098, 0.6139, -0.8861, -0.04967, -0.4608, -5.248e-06, -0.06589, -0.9978, -5.139e-06, 0.1666, -0.986, -0.8962, 0.05813, -0.4398, -0.9991, -0.03541, -0.02435, -0.8861, -0.04967, -0.4608, -0.8962, 0.05813, -0.4398, -0.9994, -0.03331, -0.009909, -5.248e-06, -0.06589, -0.9978, 0.8861, -0.04967, -0.4608, 0.8962, 0.05813, -0.4398, -5.139e-06, 0.1666, -0.986, 0.9986, -0.0484, -0.02313, 0.7325, 0.1284, 0.6685, 0.7416, 0.2332, 0.629, 0.9987, -0.05122, -0.007338, 0.9987, 0.03842, -0.03261, 0.7369, 0.1378, 0.6618, 0.7325, 0.1284, 0.6685, 0.9986, -0.0484, -0.02313, -4.575e-06, -0.3569, -0.9341, 0.8865, -0.1658, -0.4321, 0.8861, -0.04967, -0.4608, -5.248e-06, -0.06589, -0.9978, -0.9992, -0.02393, -0.03283, -0.8865, -0.1658, -0.4321, -0.8861, -0.04967, -0.4608, -0.9991, -0.03541, -0.02435, -0.8865, -0.1658, -0.4321, -4.575e-06, -0.3569, -0.9341, -5.248e-06, -0.06589, -0.9978, -0.8861, -0.04967, -0.4608, -2.638e-06, 0.4263, -0.9046, 0.8902, 0.06813, -0.4505, -1.234e-05, -0.7034, -0.7108, 0.9978, -0.06466, 0.01557, 0.6799, 0.3619, 0.6378, 0.7034, 0.08311, 0.7059, 0.981, -0.1908, 0.03419, -5.465e-06, 0.6739, -0.7389, 0.922, 0.2383, -0.3053, 0.8902, 0.06813, -0.4505, -2.638e-06, 0.4263, -0.9046, -0.922, 0.2383, -0.3053, -5.465e-06, 0.6739, -0.7389, -2.638e-06, 0.4263, -0.9046, -0.8902, 0.06814, -0.4505, -0.9981, -0.06145, -0.002503, -0.922, 0.2383, -0.3053, -0.8902, 0.06814, -0.4505, -0.9701, -0.2392, -0.04218, -0.999, -0.04528, -0.0009368, -0.9216, 0.1412, -0.3615, -0.922, 0.2383, -0.3053, -0.9981, -0.06145, -0.002503, -0.9216, 0.1412, -0.3615, -5.724e-06, 0.4414, -0.8973, -5.465e-06, 0.6739, -0.7389, -0.922, 0.2383, -0.3053, -5.724e-06, 0.4414, -0.8973, 0.9216, 0.1412, -0.3615, 0.922, 0.2383, -0.3053, -5.465e-06, 0.6739, -0.7389, 0.9979, -0.06471, 0.008886, 0.7405, 0.3398, 0.5798, 0.6799, 0.3619, 0.6378, 0.9978, -0.06466, 0.01557, 0.9987, -0.05122, -0.007338, 0.7416, 0.2332, 0.629, 0.7405, 0.3398, 0.5798, 0.9979, -0.06471, 0.008886, -5.139e-06, 0.1666, -0.986, 0.8962, 0.05813, -0.4398, 0.9216, 0.1412, -0.3615, -5.724e-06, 0.4414, -0.8973, -0.8962, 0.05813, -0.4398, -5.139e-06, 0.1666, -0.986, -5.724e-06, 0.4414, -0.8973, -0.9216, 0.1412, -0.3615, -0.9994, -0.03331, -0.009909, -0.8962, 0.05813, -0.4398, -0.9216, 0.1412, -0.3615, -0.999, -0.04528, -0.0009368, 0.7261, 0.3098, 0.6139, -0.7261, 0.3098, 0.6139, -0.714, 0.1886, 0.6742, 0.714, 0.1886, 0.6742, 0.714, 0.1886, 0.6742, -0.714, 0.1886, 0.6742, -0.7351, 0.07439, 0.6739, 0.735, 0.07439, 0.6739, 0.735, 0.07439, 0.6739, -0.7351, 0.07439, 0.6739, -0.7507, 0.07585, 0.6563, 0.7507, 0.07585, 0.6563, 0.7507, 0.07585, 0.6563, -0.7507, 0.07585, 0.6563, -0.7807, 0.3686, 0.5045, 0.7807, 0.3686, 0.5046, 0.7071, -0.7071, 0.0, 1.0, -4.035e-08, 0.0, 1.0, -4.035e-08, 0.0, 0.7071, -0.7071, 0.0, 3.25e-06, 0.0, 1.0, 3.25e-06, 0.0, 1.0, 3.25e-06, 0.0, 1.0, 3.25e-06, 0.0, 1.0, 0.8559, -0.1529, 0.494, -0.8559, -0.1529, 0.494, -0.7369, 0.1378, 0.6618, 0.7369, 0.1378, 0.6618, 0.7369, 0.1378, 0.6618, -0.7369, 0.1378, 0.6618, -0.7325, 0.1284, 0.6685, 0.7325, 0.1284, 0.6685, 0.7325, 0.1284, 0.6685, -0.7325, 0.1284, 0.6685, -0.7416, 0.2332, 0.629, 0.7416, 0.2332, 0.629, 0.7416, 0.2332, 0.629, -0.7416, 0.2332, 0.629, -0.7405, 0.3398, 0.5798, 0.7405, 0.3398, 0.5798, 0.7405, 0.3398, 0.5798, -0.7405, 0.3398, 0.5798, -0.6799, 0.362, 0.6378, 0.6799, 0.3619, 0.6378, 0.6799, 0.3619, 0.6378, -0.6799, 0.362, 0.6378, -0.7034, 0.08312, 0.7059, 0.7034, 0.08311, 0.7059, -2.504e-07, 0.5059, -0.8626, -0.7261, 0.3098, 0.6139, 0.7261, 0.3098, 0.6139, -0.8902, 0.06814, -0.4505, -2.638e-06, 0.4263, -0.9046, -1.234e-05, -0.7034, -0.7108, 0.0, 0.0, -1.0, 0.0, 0.0, -1.0, 0.0, 0.0, -1.0, 0.0, 0.0, -1.0, 0.0, 0.0, -1.0, 0.7034, 0.08311, 0.7059, -0.7034, 0.08312, 0.7059, -4.867e-06, -0.7389, 0.6738, 0.981, -0.1908, 0.03419, 0.7034, 0.08311, 0.7059, -4.867e-06, -0.7389, 0.6738, -1.226e-05, -0.9875, 0.1578, -1.226e-05, -0.9875, 0.1578, -4.867e-06, -0.7389, 0.6738, -0.7034, 0.08312, 0.7059, -0.981, -0.1908, 0.03418, -1.294e-05, -0.9941, -0.1084, -1.199e-05, -1.0, -0.006347, -0.976, -0.2175, 0.003679, -0.9732, -0.229, -0.02039, -1.199e-05, -1.0, -0.006347, -1.244e-05, -0.9952, 0.09759, -0.9787, -0.2038, 0.02461, -0.976, -0.2175, 0.003679, -1.244e-05, -0.9952, 0.09759, -1.226e-05, -0.9875, 0.1578, -0.981, -0.1908, 0.03418, -0.9787, -0.2038, 0.02461, -0.7416, 0.2332, 0.629, -0.9987, -0.05122, -0.007339, -0.9979, -0.06471, 0.008885, -0.7405, 0.3398, 0.5798, -0.9987, -0.05122, -0.007339, -0.9989, -0.04661, -0.008018, -0.9982, -0.05911, 0.007839, -0.9979, -0.06471, 0.008885, -0.9989, -0.04661, -0.008018, -0.9991, -0.04212, -0.008782, -0.9985, -0.05393, 0.005621, -0.9982, -0.05911, 0.007839, -0.9991, -0.04212, -0.008782, -0.9992, -0.0377, -0.009435, -0.9988, -0.04918, 0.002496, -0.9985, -0.05393, 0.005621, -0.9992, -0.0377, -0.009435, -0.9994, -0.03331, -0.009909, -0.999, -0.04528, -0.0009368, -0.9988, -0.04918, 0.002496, -0.7405, 0.3398, 0.5798, -0.9979, -0.06471, 0.008885, -0.9978, -0.06466, 0.01557, -0.6799, 0.362, 0.6378, -0.9979, -0.06471, 0.008885, -0.9982, -0.05911, 0.007839, -0.9979, -0.06304, 0.01419, -0.9978, -0.06466, 0.01557, -0.9982, -0.05911, 0.007839, -0.9985, -0.05393, 0.005621, -0.998, -0.06202, 0.01034, -0.9979, -0.06304, 0.01419, -0.9985, -0.05393, 0.005621, -0.9988, -0.04918, 0.002496, -0.9981, -0.06196, 0.004372, -0.998, -0.06202, 0.01034, -0.9988, -0.04918, 0.002496, -0.999, -0.04528, -0.0009368, -0.9981, -0.06145, -0.002503, -0.9981, -0.06196, 0.004372, -0.6799, 0.362, 0.6378, -0.9978, -0.06466, 0.01557, -0.981, -0.1908, 0.03418, -0.7034, 0.08312, 0.7059, -0.9978, -0.06466, 0.01557, -0.9979, -0.06304, 0.01419, -0.9787, -0.2038, 0.02461, -0.981, -0.1908, 0.03418, -0.9979, -0.06304, 0.01419, -0.998, -0.06202, 0.01034, -0.976, -0.2175, 0.003679, -0.9787, -0.2038, 0.02461, -0.998, -0.06202, 0.01034, -0.9981, -0.06196, 0.004372, -0.9732, -0.229, -0.02039, -0.976, -0.2175, 0.003679, -0.9981, -0.06196, 0.004372, -0.9981, -0.06145, -0.002503, -0.9701, -0.2392, -0.04218, -0.9732, -0.229, -0.02039, -0.7369, 0.1378, 0.6618, -0.9987, 0.03842, -0.03261, -0.9986, -0.0484, -0.02313, -0.7325, 0.1284, 0.6685, -0.9987, 0.03842, -0.03261, -0.9987, 0.03938, -0.03266, -0.9987, -0.04508, -0.02348, -0.9986, -0.0484, -0.02313, -0.9987, 0.03938, -0.03266, -0.9997, 0.01433, -0.01938, -0.9988, -0.04182, -0.02382, -0.9987, -0.04508, -0.02348, -0.9997, 0.01433, -0.01938, -0.9992, -0.0248, -0.03279, -0.999, -0.0386, -0.02411, -0.9988, -0.04182, -0.02382, -0.9992, -0.0248, -0.03279, -0.9992, -0.02393, -0.03283, -0.9991, -0.03541, -0.02435, -0.999, -0.0386, -0.02411, -0.7325, 0.1284, 0.6685, -0.9986, -0.0484, -0.02313, -0.9987, -0.05122, -0.007339, -0.7416, 0.2332, 0.629, -0.9986, -0.0484, -0.02313, -0.9987, -0.04508, -0.02348, -0.9989, -0.04661, -0.008018, -0.9987, -0.05122, -0.007339, -0.9987, -0.04508, -0.02348, -0.9988, -0.04182, -0.02382, -0.9991, -0.04212, -0.008782, -0.9989, -0.04661, -0.008018, -0.9988, -0.04182, -0.02382, -0.999, -0.0386, -0.02411, -0.9992, -0.0377, -0.009435, -0.9991, -0.04212, -0.008782, -0.999, -0.0386, -0.02411, -0.9991, -0.03541, -0.02435, -0.9994, -0.03331, -0.009909, -0.9992, -0.0377, -0.009435, -0.7928, -0.5758, -0.1997, -0.9997, 0.01433, -0.01938, -0.8559, -0.1529, 0.494, 0.7928, -0.5758, -0.1997, 0.8559, -0.1529, 0.494, 0.9997, 0.01433, -0.01938, -0.8559, -0.1529, 0.494, -0.9987, 0.03842, -0.03261, -0.7369, 0.1378, 0.6618, -0.9987, 0.03842, -0.03261, -0.8559, -0.1529, 0.494, -0.9987, 0.03938, -0.03266, -0.9987, 0.03938, -0.03266, -0.8559, -0.1529, 0.494, -0.9997, 0.01433, -0.01938, -0.9997, 0.01433, -0.01938, -0.7928, -0.5758, -0.1997, -0.9992, -0.0248, -0.03279, -0.9992, -0.0248, -0.03279, -0.7928, -0.5758, -0.1997, -0.9992, -0.02393, -0.03283, -0.9992, -0.02393, -0.03283, -0.7928, -0.5758, -0.1997, -0.8865, -0.1658, -0.4321, 0.8559, -0.1529, 0.494, 0.7369, 0.1378, 0.6618, 0.9987, 0.03842, -0.03261, 0.9987, 0.03842, -0.03261, 0.9987, 0.03938, -0.03266, 0.8559, -0.1529, 0.494, 0.9987, 0.03938, -0.03266, 0.9997, 0.01433, -0.01938, 0.8559, -0.1529, 0.494, 0.9997, 0.01433, -0.01938, 0.9992, -0.0248, -0.03278, 0.7928, -0.5758, -0.1997, 0.9992, -0.0248, -0.03278, 0.9992, -0.02393, -0.03283, 0.7928, -0.5758, -0.1997, 0.9992, -0.02393, -0.03283, 0.8865, -0.1658, -0.4321, 0.7928, -0.5758, -0.1997, 0.8902, 0.06813, -0.4505, 0.9701, -0.2392, -0.04218, -1.339e-05, -0.9823, -0.1871, -1.234e-05, -0.7034, -0.7108, 0.9701, -0.2392, -0.04218, 0.9732, -0.229, -0.02039, -1.294e-05, -0.9941, -0.1084, -1.339e-05, -0.9823, -0.1871, 0.9732, -0.229, -0.02039, 0.976, -0.2175, 0.003679, -1.199e-05, -1.0, -0.006347, -1.294e-05, -0.9941, -0.1084, 0.976, -0.2175, 0.003679, 0.9787, -0.2039, 0.02461, -1.244e-05, -0.9952, 0.09759, -1.199e-05, -1.0, -0.006347, 0.9787, -0.2039, 0.02461, 0.981, -0.1908, 0.03419, -1.226e-05, -0.9875, 0.1578, -1.244e-05, -0.9952, 0.09759, 0.8962, 0.05813, -0.4398, 0.9994, -0.03331, -0.009906, 0.999, -0.04528, -0.0009358, 0.9216, 0.1412, -0.3615, 0.9994, -0.03331, -0.009906, 0.9992, -0.0377, -0.009434, 0.9988, -0.04918, 0.002499, 0.999, -0.04528, -0.0009358, 0.9992, -0.0377, -0.009434, 0.9991, -0.04212, -0.00878, 0.9985, -0.05393, 0.005623, 0.9988, -0.04918, 0.002499, 0.9991, -0.04212, -0.00878, 0.9989, -0.04662, -0.008018, 0.9982, -0.05911, 0.007839, 0.9985, -0.05393, 0.005623, 0.9989, -0.04662, -0.008018, 0.9987, -0.05122, -0.007338, 0.9979, -0.06471, 0.008886, 0.9982, -0.05911, 0.007839, 0.9216, 0.1412, -0.3615, 0.999, -0.04528, -0.0009358, 0.9981, -0.06145, -0.002504, 0.922, 0.2383, -0.3053, 0.999, -0.04528, -0.0009358, 0.9988, -0.04918, 0.002499, 0.9981, -0.06196, 0.004374, 0.9981, -0.06145, -0.002504, 0.9988, -0.04918, 0.002499, 0.9985, -0.05393, 0.005623, 0.998, -0.06202, 0.01034, 0.9981, -0.06196, 0.004374, 0.9985, -0.05393, 0.005623, 0.9982, -0.05911, 0.007839, 0.9979, -0.06303, 0.01419, 0.998, -0.06202, 0.01034, 0.9982, -0.05911, 0.007839, 0.9979, -0.06471, 0.008886, 0.9978, -0.06466, 0.01557, 0.9979, -0.06303, 0.01419, 0.922, 0.2383, -0.3053, 0.9981, -0.06145, -0.002504, 0.9701, -0.2392, -0.04218, 0.8902, 0.06813, -0.4505, 0.9981, -0.06145, -0.002504, 0.9981, -0.06196, 0.004374, 0.9732, -0.229, -0.02039, 0.9701, -0.2392, -0.04218, 0.9981, -0.06196, 0.004374, 0.998, -0.06202, 0.01034, 0.976, -0.2175, 0.003679, 0.9732, -0.229, -0.02039, 0.998, -0.06202, 0.01034, 0.9979, -0.06303, 0.01419, 0.9787, -0.2039, 0.02461, 0.976, -0.2175, 0.003679, 0.9979, -0.06303, 0.01419, 0.9978, -0.06466, 0.01557, 0.981, -0.1908, 0.03419, 0.9787, -0.2039, 0.02461, 0.8865, -0.1658, -0.4321, 0.9992, -0.02393, -0.03283, 0.9991, -0.03541, -0.02435, 0.8861, -0.04967, -0.4608, 0.9992, -0.02393, -0.03283, 0.9992, -0.0248, -0.03278, 0.999, -0.0386, -0.02411, 0.9991, -0.03541, -0.02435, 0.9992, -0.0248, -0.03278, 0.9997, 0.01433, -0.01938, 0.9988, -0.04182, -0.02382, 0.999, -0.0386, -0.02411, 0.9997, 0.01433, -0.01938, 0.9987, 0.03938, -0.03266, 0.9987, -0.04508, -0.02348, 0.9988, -0.04182, -0.02382, 0.9987, 0.03938, -0.03266, 0.9987, 0.03842, -0.03261, 0.9986, -0.0484, -0.02313, 0.9987, -0.04508, -0.02348, 0.8861, -0.04967, -0.4608, 0.9991, -0.03541, -0.02435, 0.9994, -0.03331, -0.009906, 0.8962, 0.05813, -0.4398, 0.9991, -0.03541, -0.02435, 0.999, -0.0386, -0.02411, 0.9992, -0.0377, -0.009434, 0.9994, -0.03331, -0.009906, 0.999, -0.0386, -0.02411, 0.9988, -0.04182, -0.02382, 0.9991, -0.04212, -0.00878, 0.9992, -0.0377, -0.009434, 0.9988, -0.04182, -0.02382, 0.9987, -0.04508, -0.02348, 0.9989, -0.04662, -0.008018, 0.9991, -0.04212, -0.00878, 0.9987, -0.04508, -0.02348, 0.9986, -0.0484, -0.02313, 0.9987, -0.05122, -0.007338, 0.9989, -0.04662, -0.008018, 9.145e-07, 0.0, -1.0, 9.145e-07, 0.0, -1.0, 9.145e-07, 0.0, -1.0, 9.145e-07, 0.0, -1.0, 9.145e-07, 0.0, -1.0, -2.398e-06, 0.0, 1.0, -2.398e-06, 0.0, 1.0, -2.398e-06, 0.0, 1.0, -2.398e-06, 0.0, 1.0, 0.9926, 0.009041, 0.1211, 0.9008, 0.4227, 0.09939, 0.894, 0.4425, 0.07017, 0.9933, 0.009474, 0.1152, -0.7527, 0.6157, -0.2331, -0.9008, 0.4227, 0.09939, -0.894, 0.4425, 0.07017, -0.7807, 0.3686, 0.5045, 0.9976, 0.008295, 0.06813, 0.9485, 0.3076, 0.0758, 0.9008, 0.4227, 0.09939, 0.9926, 0.009041, 0.1211, -0.7052, 0.7089, 0.01634, -0.9485, 0.3076, 0.0758, -0.9008, 0.4227, 0.09939, -0.7527, 0.6157, -0.2331, 0.9999, 0.008203, 0.008401, 0.9596, 0.2798, 0.02867, 0.9485, 0.3076, 0.0758, 0.9976, 0.008295, 0.06813, -0.6706, 0.741, 0.03551, -0.9596, 0.2798, 0.02867, -0.9485, 0.3076, 0.0758, -0.7052, 0.7089, 0.01634, -2.514e-07, 0.0, -1.0, -2.514e-07, 0.0, -1.0, -2.514e-07, 0.0, -1.0, -2.514e-07, 0.0, -1.0, -2.514e-07, 0.0, -1.0, -2.514e-07, 0.0, -1.0, -1.0, 5.964e-08, 0.0, -0.7071, -0.7071, 0.0, -0.7071, -0.7071, 0.0, -1.0, 5.964e-08, 0.0, 0.7928, -0.5758, -0.1997, 0.9128, -0.3904, 0.1199, 0.9032, -0.4224, 0.07569, 0.8559, -0.1529, 0.494, -0.9926, 0.009041, 0.1211, -0.9128, -0.3904, 0.1199, -0.9032, -0.4224, 0.07569, -0.9933, 0.009473, 0.1152, -0.9976, 0.008295, 0.06814, -0.9541, -0.2896, 0.07647, -0.9128, -0.3904, 0.1199, -0.9926, 0.009041, 0.1211, 0.717, -0.697, -0.01306, 0.9541, -0.2896, 0.07646, 0.9128, -0.3904, 0.1199, 0.7928, -0.5758, -0.1997, -0.9999, 0.008203, 0.008399, -0.9674, -0.2531, 0.004712, -0.9541, -0.2896, 0.07647, -0.9976, 0.008295, 0.06814, 0.7035, -0.7085, -0.05598, 0.9674, -0.2531, 0.004714, 0.9541, -0.2896, 0.07646, 0.717, -0.697, -0.01306, 0.0, 0.0, 1.0, 0.0, 0.0, 1.0, 0.0, 0.0, 1.0, 0.0, 0.0, 1.0, 0.0, 0.0, 1.0, 0.0, 0.0, 1.0, 0.0, 0.0, 1.0, 0.0, 0.0, 1.0, 0.0, 0.0, 1.0, 0.0, 0.0, 1.0, 4.54e-07, 0.0, 1.0, 4.54e-07, 0.0, 1.0, 4.54e-07, 0.0, 1.0, 4.54e-07, 0.0, 1.0, 0.0, 0.0, 1.0, 0.0, 0.0, 1.0, 0.0, 0.0, 1.0, 0.0, 0.0, 1.0, 4.604e-07, 0.0, 1.0, 4.604e-07, 0.0, 1.0, 4.604e-07, 0.0, 1.0, 4.604e-07, 0.0, 1.0, -3.169e-06, 0.0, 1.0, -3.169e-06, 0.0, 1.0, -3.169e-06, 0.0, 1.0, -3.169e-06, 0.0, 1.0, 0.0, 0.0, 1.0, 0.0, 0.0, 1.0, 0.0, 0.0, 1.0, 0.0, 0.0, 1.0, 0.0, 0.0, 1.0, 0.0, 0.0, 1.0, 0.0, 0.0, 1.0, 0.0, 0.0, 1.0, 0.0, 0.0, 1.0, 0.0, 0.0, 1.0, 0.7071, 0.7071, 0.0, -0.7071, 0.7071, 0.0, -0.7071, 0.7071, 0.0, 0.7071, 0.7071, 0.0, -0.7071, 0.7071, 0.0, -1.0, 5.964e-08, 0.0, -1.0, 5.964e-08, 0.0, -0.7071, 0.7071, 0.0, -0.7071, -0.7071, 0.0, 0.7071, -0.7071, 0.0, 0.7071, -0.7071, 0.0, -0.7071, -0.7071, 0.0, 1.0, -4.035e-08, 0.0, 0.7071, 0.7071, 0.0, 0.7071, 0.7071, 0.0, 1.0, -4.035e-08, 0.0])] * 3)])
arm_dagger_armature = bpy.data.armatures.new('Dagger_Armature')  # bones are not reproduced

# ---- objects
ob_boarding_axe_armature = bpy.data.objects.new('Boarding_Axe_Armature', arm_dagger_armature)
ob_boarding_axe = bpy.data.objects.new('Boarding_Axe', me_dagger)

# ---- transforms, parenting, visibility, modifiers, constraints
ob_boarding_axe_armature.location = (0.0, 0.0, 0.0)
ob_boarding_axe_armature.lineart.crease_threshold = 0.0
ob_boarding_axe.location = (0.0, 0.0, 0.0)
ob_boarding_axe.rotation_euler = (6.283, 0.0, 0.0)
ob_boarding_axe.color = (0.8, 0.8, 0.8, 1.0)
ob_boarding_axe.lineart.crease_threshold = 0.0
_vg = ob_boarding_axe.vertex_groups.new(name='Dagger_Main_Bone')
_vg.add([0, 1, 2, 3, 4, 5, 6, 7, 8, 9, 10, 11, 12, 13, 14, 15, 16, 17, 18, 19, 20, 21, 22, 23, 24, 25, 26, 27, 28, 29, 30, 31, 32, 33, 34, 35, 36, 37, 38, 39, 40, 41, 42, 43, 44, 45, 46, 47, 48, 49, 50, 51, 52, 53, 54, 55, 56, 57, 58, 59, 60, 61, 62, 63, 64, 65, 66, 67, 68, 69, 70, 71, 72, 73, 74, 75, 76, 77, 78, 79, 80, 81, 82, 83, 84, 85, 86, 87, 88, 89, 90, 91, 92, 93, 94, 95, 96, 97, 98, 99, 100, 101, 102, 103, 104, 105, 106, 107, 108, 109, 110, 111, 112, 113, 114, 115, 116, 117, 118, 119, 120, 121, 122, 123, 124, 125, 126, 127, 128, 129, 130, 131, 132, 133, 134, 135, 136, 137, 138, 139, 140, 141, 142, 143, 144, 145, 146, 147, 148, 149, 150, 151, 152, 153, 154, 155, 156, 157, 158, 159, 160, 161, 162, 163, 164, 165, 166, 167, 168, 169, 170, 171, 172, 173, 174, 175, 176, 177, 178, 179, 180, 181, 182, 183, 184, 185, 186, 187, 188, 189, 190, 191, 192, 193, 194, 195, 196, 197, 198, 199, 200, 201, 202, 203, 204, 205, 206, 207, 208, 209, 210, 211, 212, 213, 214, 215, 216, 217, 218, 219, 220, 221, 222, 223, 224, 225, 226, 227, 228, 229, 230, 231, 232, 233, 234, 235, 236, 237, 238, 239, 240, 241, 242, 243, 244, 245, 246, 247], 1.0, 'REPLACE')
_m = ob_boarding_axe.modifiers.new('Armature', 'ARMATURE')
_m.object = ob_boarding_axe_armature

# ---- collection membership
col_collection_1.objects.link(ob_boarding_axe_armature)
col_collection_1.objects.link(ob_boarding_axe)

# ---- scene / render settings (as saved in the file)
scene.frame_start = 0; scene.frame_end = 20; scene.frame_set(0)
scene.render.engine = 'BLENDER_EEVEE_NEXT'
scene.render.resolution_percentage = 50
scene.render.fps = 60
scene.render.dither_intensity = 0.0
scene.cycles.use_denoising = False
scene.cycles.samples = 128
scene.cycles.sampling_pattern = 'TABULATED_SOBOL'
scene.cycles.light_sampling_threshold = 0.0
scene.cycles.use_adaptive_sampling = False
scene.cycles.use_light_tree = False
scene.cycles.blur_glossy = 0.0
scene.cycles.sample_clamp_indirect = 0.0
scene.view_settings.view_transform = 'Standard'
bpy.context.view_layer.update()

# ---- added for rendering (the .blend has no active camera and no usable light): camera, sun
cam_auto = bpy.data.cameras.new('AutoCamera')
cam_auto.lens = 50.0
cam_auto.sensor_width = 36.0
cam_auto.clip_end = 1000.0
ob_auto_camera = bpy.data.objects.new('AutoCamera', cam_auto)
scene.collection.objects.link(ob_auto_camera)
ob_auto_camera.location = (0.616677, -0.75386, 0.684635)
ob_auto_camera.rotation_euler = (1.09748, -7.21219e-08, 0.694738)
scene.camera = ob_auto_camera
light_auto_sun = bpy.data.lights.new('AutoSun', 'SUN')
light_auto_sun.energy = 3.0
light_auto_sun.angle = 0.0523599
ob_auto_sun = bpy.data.objects.new('AutoSun', light_auto_sun)
scene.collection.objects.link(ob_auto_sun)
ob_auto_sun.rotation_euler = (0.872665, 0.174533, 0.523599)
bpy.context.view_layer.update()
